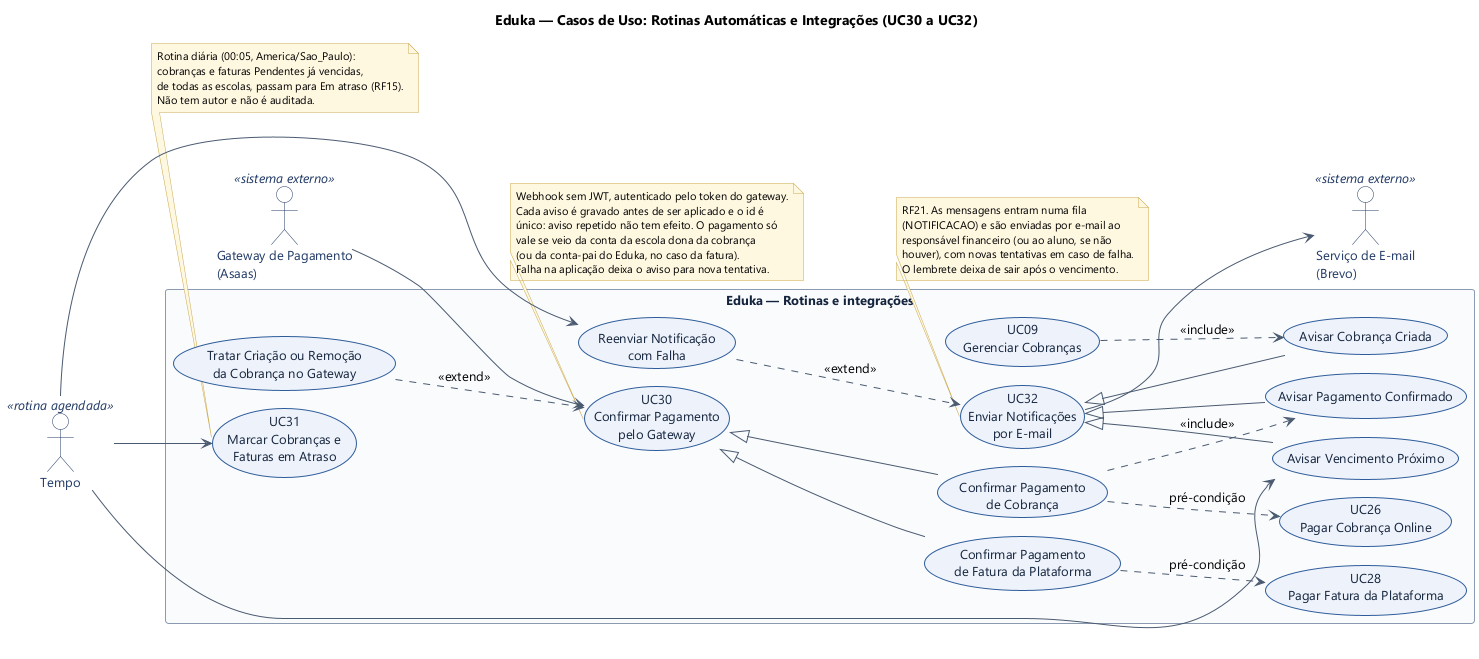

The diagram above was rendered by PlantUML. Its source (embedded in the PNG):
@startuml 07-rotinas-e-integracoes
!pragma layout smetana
!include _estilo.puml
title Eduka — Casos de Uso: Rotinas Automáticas e Integrações (UC30 a UC32)

left to right direction

actor "Gateway de Pagamento\n(Asaas)" as ASAAS <<sistema externo>>
actor "Tempo" as TEMPO <<rotina agendada>>
actor "Serviço de E-mail\n(Brevo)" as BREVO <<sistema externo>>

rectangle "Eduka — Rotinas e integrações" {
  usecase "UC30\nConfirmar Pagamento\npelo Gateway" as UC30
  usecase "Confirmar Pagamento\nde Cobrança" as UC30A
  usecase "Confirmar Pagamento\nde Fatura da Plataforma" as UC30B
  usecase "Tratar Criação ou Remoção\nda Cobrança no Gateway" as UC30C
  usecase "UC31\nMarcar Cobranças e\nFaturas em Atraso" as UC31
  usecase "UC32\nEnviar Notificações\npor E-mail" as UC32
  usecase "Avisar Cobrança Criada" as UC32A
  usecase "Avisar Vencimento Próximo" as UC32B
  usecase "Avisar Pagamento Confirmado" as UC32C
  usecase "Reenviar Notificação\ncom Falha" as UC32D
  usecase "UC26\nPagar Cobrança Online" as UC26
  usecase "UC28\nPagar Fatura da Plataforma" as UC28
  usecase "UC09\nGerenciar Cobranças" as UC09
}

ASAAS --> UC30
TEMPO --> UC31
TEMPO --> UC32B
TEMPO --> UC32D
UC32 --> BREVO

UC30 <|-- UC30A
UC30 <|-- UC30B
UC30C ..> UC30 : <<extend>>
UC30A ..> UC26 : pré-condição
UC30B ..> UC28 : pré-condição
UC30A ..> UC32C : <<include>>

UC32 <|-- UC32A
UC32 <|-- UC32B
UC32 <|-- UC32C
UC32D ..> UC32 : <<extend>>
UC09 ..> UC32A : <<include>>

note bottom of UC30
  Webhook sem JWT, autenticado pelo token do gateway.
  Cada aviso é gravado antes de ser aplicado e o id é
  único: aviso repetido não tem efeito. O pagamento só
  vale se veio da conta da escola dona da cobrança
  (ou da conta-pai do Eduka, no caso da fatura).
  Falha na aplicação deixa o aviso para nova tentativa.
end note

note bottom of UC31
  Rotina diária (00:05, America/Sao_Paulo):
  cobranças e faturas Pendentes já vencidas,
  de todas as escolas, passam para Em atraso (RF15).
  Não tem autor e não é auditada.
end note

note bottom of UC32
  RF21. As mensagens entram numa fila
  (NOTIFICACAO) e são enviadas por e-mail ao
  responsável financeiro (ou ao aluno, se não
  houver), com novas tentativas em caso de falha.
  O lembrete deixa de sair após o vencimento.
end note

@enduml